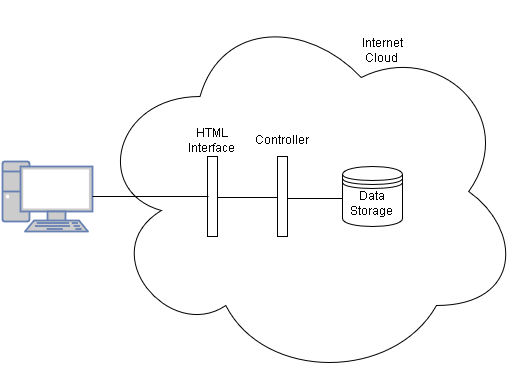

The diagram above was exported from draw.io. Its source (the exported page's mxGraphModel, read from the mxfile embedded in the PNG):
<mxGraphModel dx="1430" dy="796" grid="1" gridSize="10" guides="1" tooltips="1" connect="1" arrows="1" fold="1" page="1" pageScale="1" pageWidth="850" pageHeight="1100" background="#ffffff" math="0" shadow="0">
  <root>
    <mxCell id="0" />
    <mxCell id="1" parent="0" />
    <mxCell id="4" value="" style="ellipse;shape=cloud;whiteSpace=wrap;html=1;strokeColor=#000000;fillColor=#FFFFFF;gradientColor=none;fontColor=#000000;" vertex="1" parent="1">
      <mxGeometry x="130" y="40" width="430" height="380" as="geometry" />
    </mxCell>
    <mxCell id="2" value="" style="fontColor=#0066CC;verticalAlign=top;verticalLabelPosition=bottom;labelPosition=center;align=center;html=1;fillColor=#CCCCCC;strokeColor=#6881B3;gradientColor=none;gradientDirection=north;strokeWidth=2;shape=mxgraph.networks.pc;" vertex="1" parent="1">
      <mxGeometry x="40" y="200" width="90" height="70" as="geometry" />
    </mxCell>
    <mxCell id="5" value="" style="html=1;points=[];perimeter=orthogonalPerimeter;strokeColor=#000000;fillColor=#FFFFFF;gradientColor=none;fontColor=#000000;" vertex="1" parent="1">
      <mxGeometry x="245" y="195" width="10" height="80" as="geometry" />
    </mxCell>
    <mxCell id="6" value="" style="html=1;points=[];perimeter=orthogonalPerimeter;strokeColor=#000000;fillColor=#FFFFFF;gradientColor=none;fontColor=#000000;" vertex="1" parent="1">
      <mxGeometry x="315" y="195" width="10" height="80" as="geometry" />
    </mxCell>
    <mxCell id="7" value="Data Storage&lt;br&gt;" style="shape=datastore;whiteSpace=wrap;html=1;strokeColor=#000000;fillColor=#FFFFFF;gradientColor=none;fontColor=#000000;" vertex="1" parent="1">
      <mxGeometry x="380" y="205" width="60" height="60" as="geometry" />
    </mxCell>
    <mxCell id="8" value="" style="endArrow=none;html=1;shadow=0;fontColor=#000000;exitX=1;exitY=0.5;exitPerimeter=0;entryX=0.1;entryY=0.5;entryPerimeter=0;" edge="1" parent="1" source="2" target="5">
      <mxGeometry width="50" height="50" relative="1" as="geometry">
        <mxPoint x="-100" y="-60" as="sourcePoint" />
        <mxPoint x="140" y="260" as="targetPoint" />
      </mxGeometry>
    </mxCell>
    <mxCell id="9" value="" style="endArrow=none;html=1;shadow=0;fontColor=#000000;exitX=1;exitY=0.513;exitPerimeter=0;entryX=0;entryY=0.513;entryPerimeter=0;" edge="1" parent="1" source="5" target="6">
      <mxGeometry width="50" height="50" relative="1" as="geometry">
        <mxPoint x="-100" y="-60" as="sourcePoint" />
        <mxPoint x="315" y="239" as="targetPoint" />
      </mxGeometry>
    </mxCell>
    <mxCell id="10" value="" style="endArrow=none;html=1;shadow=0;fontColor=#000000;entryX=1;entryY=0.525;entryPerimeter=0;" edge="1" parent="1" target="6">
      <mxGeometry width="50" height="50" relative="1" as="geometry">
        <mxPoint x="380" y="237" as="sourcePoint" />
        <mxPoint x="-50" y="-110" as="targetPoint" />
      </mxGeometry>
    </mxCell>
    <mxCell id="11" value="HTML Interface&lt;br&gt;" style="text;html=1;strokeColor=none;fillColor=none;align=center;verticalAlign=middle;whiteSpace=wrap;fontColor=#000000;" vertex="1" parent="1">
      <mxGeometry x="230" y="170" width="40" height="20" as="geometry" />
    </mxCell>
    <mxCell id="12" value="Controller&lt;br&gt;" style="text;html=1;strokeColor=none;fillColor=none;align=center;verticalAlign=middle;whiteSpace=wrap;fontColor=#000000;" vertex="1" parent="1">
      <mxGeometry x="300" y="170" width="40" height="20" as="geometry" />
    </mxCell>
    <mxCell id="14" value="Internet Cloud&lt;br&gt;" style="text;html=1;strokeColor=none;fillColor=none;align=center;verticalAlign=middle;whiteSpace=wrap;fontColor=#000000;" vertex="1" parent="1">
      <mxGeometry x="400" y="80" width="40" height="20" as="geometry" />
    </mxCell>
  </root>
</mxGraphModel>